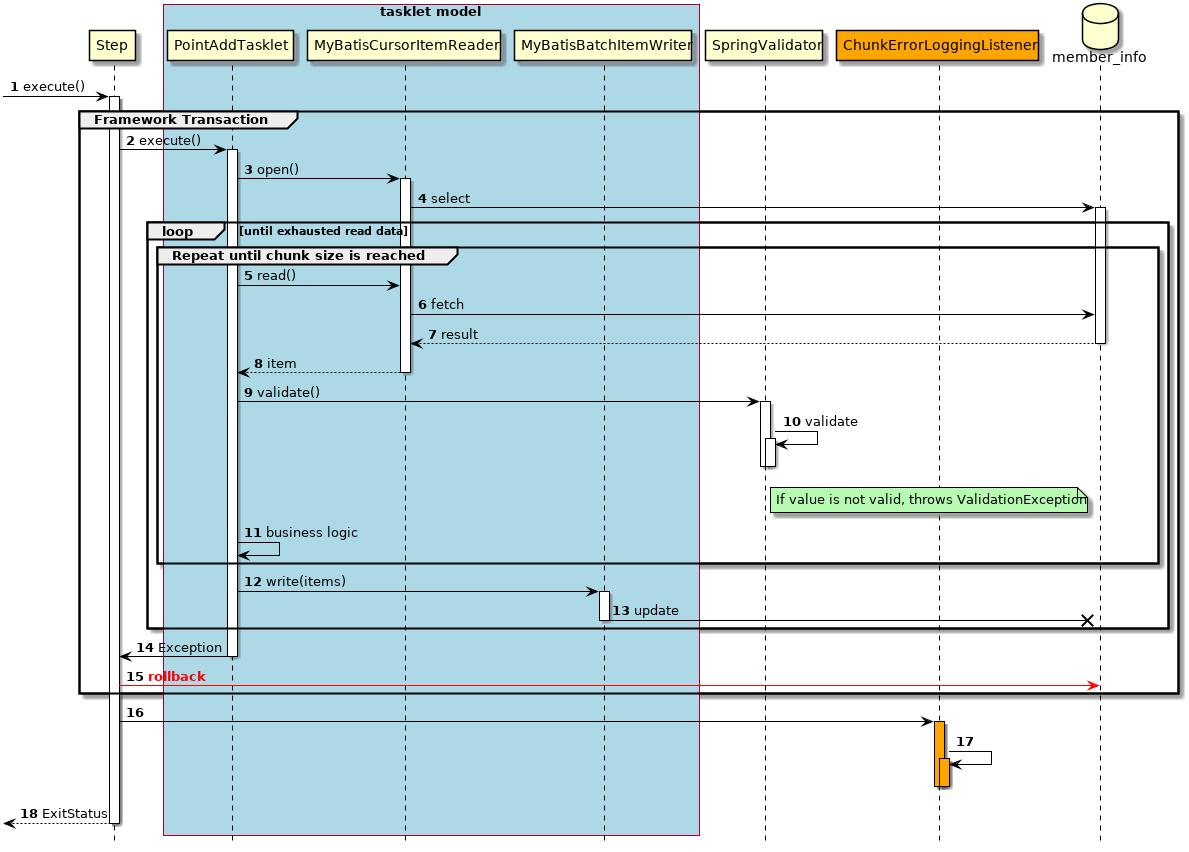

The diagram above was rendered by PlantUML. Its source (embedded in the PNG):
@startuml

hide footbox
autonumber

participant Step
box "tasklet model" #lightblue
participant PointAddTasklet
participant MyBatisCursorItemReader
participant MyBatisBatchItemWriter
end box
participant SpringValidator
participant ChunkErrorLoggingListener #Orange
database "member_info" as db

[->Step : execute()
activate Step
group Framework Transaction
    Step -> PointAddTasklet : execute()
    activate PointAddTasklet
    PointAddTasklet -> MyBatisCursorItemReader : open()
    activate MyBatisCursorItemReader
    MyBatisCursorItemReader -> db : select
    activate db
    loop until exhausted read data
        group Repeat until chunk size is reached
            PointAddTasklet -> MyBatisCursorItemReader : read()
            MyBatisCursorItemReader -> db : fetch
            db --> MyBatisCursorItemReader : result
            deactivate db
            MyBatisCursorItemReader --> PointAddTasklet : item
            deactivate MyBatisCursorItemReader
            PointAddTasklet -> SpringValidator : validate()
            activate SpringValidator
            SpringValidator -> SpringValidator : validate
            activate SpringValidator
            note right of SpringValidator: If value is not valid, throws ValidationException
            deactivate SpringValidator
            deactivate SpringValidator
            PointAddTasklet -> PointAddTasklet : business logic
        end
        PointAddTasklet -> MyBatisBatchItemWriter : write(items)
        activate  MyBatisBatchItemWriter
        MyBatisBatchItemWriter -X db : update
        deactivate MyBatisBatchItemWriter
    end
    PointAddTasklet -> Step : Exception
    deactivate PointAddTasklet
Step [#red]-> db : <font color="red"><b>rollback</b></font>
end
Step -> ChunkErrorLoggingListener
activate ChunkErrorLoggingListener #Orange
ChunkErrorLoggingListener -> ChunkErrorLoggingListener
activate ChunkErrorLoggingListener #Orange
deactivate ChunkErrorLoggingListener
deactivate ChunkErrorLoggingListener
Step-->[ : ExitStatus
deactivate Step

'Set styles such as format and color of each figure
skinparam Note {
  BackgroundColor #b7fab1
  BorderColor black
}

skinparam Class {
  BorderColor black
  ArrowColor black
}

skinparam Sequence {
  BorderColor black
  ActorBorderColor black
  ArrowColor black
  LifeLineBorderColor black
  BoxLineColor black
  ParticipantBorderColor black
}

skinparam componentStyle uml2

skinparam Component {
  BorderColor black
  ArrowColor black
}

skinparam Interface {
  BorderColor black
  ArrowColor black
}

@enduml